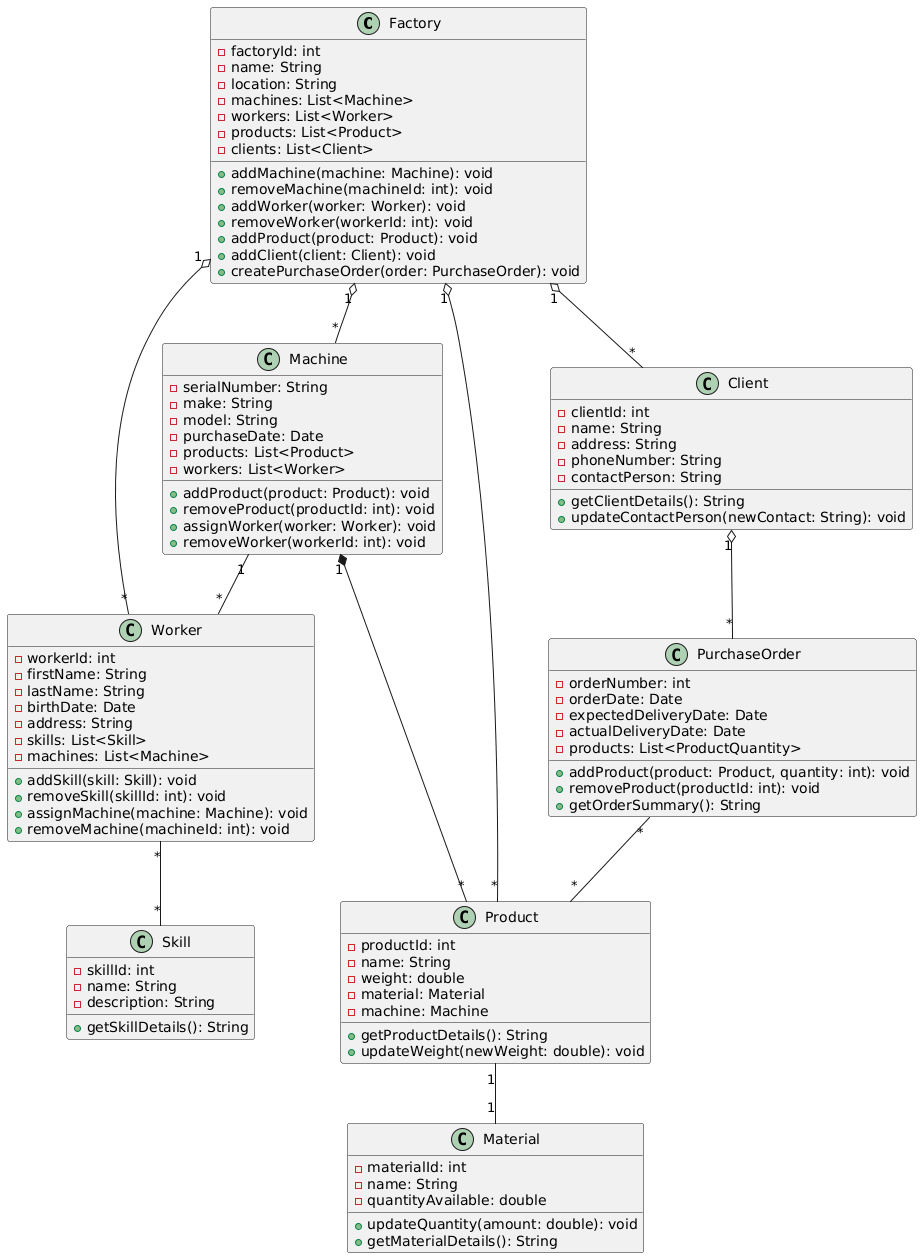

The diagram above was rendered by PlantUML. Its source (embedded in the PNG):
@startuml
class Factory {
    - factoryId: int
    - name: String
    - location: String
    - machines: List<Machine>
    - workers: List<Worker>
    - products: List<Product>
    - clients: List<Client>
    + addMachine(machine: Machine): void
    + removeMachine(machineId: int): void
    + addWorker(worker: Worker): void
    + removeWorker(workerId: int): void
    + addProduct(product: Product): void
    + addClient(client: Client): void
    + createPurchaseOrder(order: PurchaseOrder): void
}

class Machine {
    - serialNumber: String
    - make: String
    - model: String
    - purchaseDate: Date
    - products: List<Product>
    - workers: List<Worker>
    + addProduct(product: Product): void
    + removeProduct(productId: int): void
    + assignWorker(worker: Worker): void
    + removeWorker(workerId: int): void
}

class Worker {
    - workerId: int
    - firstName: String
    - lastName: String
    - birthDate: Date
    - address: String
    - skills: List<Skill>
    - machines: List<Machine>
    + addSkill(skill: Skill): void
    + removeSkill(skillId: int): void
    + assignMachine(machine: Machine): void
    + removeMachine(machineId: int): void
}

class Product {
    - productId: int
    - name: String
    - weight: double
    - material: Material
    - machine: Machine
    + getProductDetails(): String
    + updateWeight(newWeight: double): void
}

class Material {
    - materialId: int
    - name: String
    - quantityAvailable: double
    + updateQuantity(amount: double): void
    + getMaterialDetails(): String
}

class Client {
    - clientId: int
    - name: String
    - address: String
    - phoneNumber: String
    - contactPerson: String
    + getClientDetails(): String
    + updateContactPerson(newContact: String): void
}

class PurchaseOrder {
    - orderNumber: int
    - orderDate: Date
    - expectedDeliveryDate: Date
    - actualDeliveryDate: Date
    - products: List<ProductQuantity>
    + addProduct(product: Product, quantity: int): void
    + removeProduct(productId: int): void
    + getOrderSummary(): String
}

class Skill {
    - skillId: int
    - name: String
    - description: String
    + getSkillDetails(): String
}

Factory "1" o-- "*" Machine
Factory "1" o-- "*" Worker
Factory "1" o-- "*" Product
Factory "1" o-- "*" Client
Machine "1" *-- "*" Product
Machine "1" -- "*" Worker
Product "1" -- "1" Material
Client "1" o-- "*" PurchaseOrder
PurchaseOrder "*" -- "*" Product
Worker "*" -- "*" Skill
@enduml